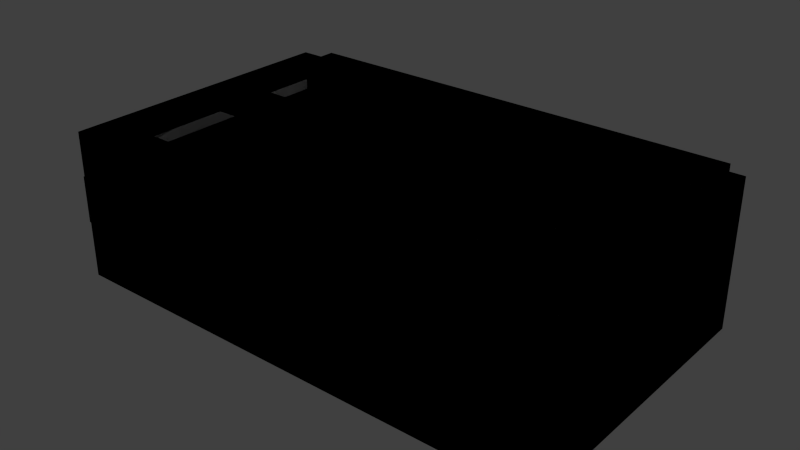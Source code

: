 # Source: foolsErrand.blend  (saved by Blender 2.70.0; exported with 4.5.12 LTS)
import bpy
from mathutils import Matrix  # noqa: F401  (used for matrix-valued properties, if any)

bpy.ops.wm.read_factory_settings(use_empty=True)
scene = bpy.context.scene
scene.name = 'Scene'

# ---- collections
col_collection_2 = bpy.data.collections.new('Collection 2'); scene.collection.children.link(col_collection_2)

# ---- materials (node trees are filled in below, after node groups)
mat_material_34 = bpy.data.materials.new('material_34')
mat_material_34.alpha_threshold = 0.0
mat_material_34.use_transparent_shadow = False
mat_material_34.roughness = 0.5
mat_material_34.line_color = (0.0, 0.0, 0.0, 1.0)
mat_material_25 = bpy.data.materials.new('material_25')
mat_material_25.alpha_threshold = 0.0
mat_material_25.use_transparent_shadow = False
mat_material_25.diffuse_color = (0.8902, 0.8824, 0.8706, 1.0)
mat_material_25.roughness = 0.5
mat_material_25.line_color = (0.0, 0.0, 0.0, 1.0)
mat_material_1 = bpy.data.materials.new('material_1')
mat_material_1.alpha_threshold = 0.0
mat_material_1.use_transparent_shadow = False
mat_material_1.diffuse_color = (1.0, 1.0, 1.0, 1.0)
mat_material_1.roughness = 0.5
mat_material_1.line_color = (0.0, 0.0, 0.0, 1.0)
mat_material_32 = bpy.data.materials.new('material_32')
mat_material_32.alpha_threshold = 0.0
mat_material_32.use_transparent_shadow = False
mat_material_32.roughness = 0.5
mat_material_32.line_color = (0.0, 0.0, 0.0, 1.0)
mat_material_33 = bpy.data.materials.new('material_33')
mat_material_33.alpha_threshold = 0.0
mat_material_33.use_transparent_shadow = False
mat_material_33.roughness = 0.5
mat_material_33.line_color = (0.0, 0.0, 0.0, 1.0)
mat_material_30 = bpy.data.materials.new('material_30')
mat_material_30.alpha_threshold = 0.0
mat_material_30.use_transparent_shadow = False
mat_material_30.roughness = 0.5
mat_material_30.line_color = (0.0, 0.0, 0.0, 1.0)
mat_material_31 = bpy.data.materials.new('material_31')
mat_material_31.alpha_threshold = 0.0
mat_material_31.use_transparent_shadow = False
mat_material_31.roughness = 0.5
mat_material_31.line_color = (0.0, 0.0, 0.0, 1.0)
mat_material_27 = bpy.data.materials.new('material_27')
mat_material_27.alpha_threshold = 0.0
mat_material_27.use_transparent_shadow = False
mat_material_27.roughness = 0.5
mat_material_27.line_color = (0.0, 0.0, 0.0, 1.0)
mat_material_28 = bpy.data.materials.new('material_28')
mat_material_28.alpha_threshold = 0.0
mat_material_28.use_transparent_shadow = False
mat_material_28.roughness = 0.5
mat_material_28.line_color = (0.0, 0.0, 0.0, 1.0)
mat_material_29 = bpy.data.materials.new('material_29')
mat_material_29.alpha_threshold = 0.0
mat_material_29.use_transparent_shadow = False
mat_material_29.roughness = 0.5
mat_material_29.line_color = (0.0, 0.0, 0.0, 1.0)
mat_material_26 = bpy.data.materials.new('material_26')
mat_material_26.alpha_threshold = 0.0
mat_material_26.use_transparent_shadow = False
mat_material_26.roughness = 0.5
mat_material_26.line_color = (0.0, 0.0, 0.0, 1.0)

# ---- material node trees

# ---- world
world_world = bpy.data.worlds.new('World'); scene.world = world_world
world_world.color = (0.05088, 0.05088, 0.05088)
world_world.use_sun_shadow = False
world_world.sun_shadow_jitter_overblur = 0.0
world_world.cycles.sampling_method = 'MANUAL'
world_world.cycles.sample_map_resolution = 256

# ---- lights
light_point = bpy.data.lights.new('Point', 'POINT')
light_point.transmission_factor = 0.0
light_point.energy = 100.0
light_point.shadow_buffer_clip_start = 0.5
light_point.shadow_soft_size = 0.1
light_point.shadow_maximum_resolution = 0.006
light_point.use_absolute_resolution = True
light_point.cycles.use_multiple_importance_sampling = False

# ---- meshes
me_id1223 = bpy.data.meshes.new('ID1223')
me_id1223.from_pydata([(359.8, 0.0, 105.9), (0.0, 0.0, 0.0), (359.8, 0.0, 0.0), (2.035e-16, 0.0, 105.9), (2.035e-16, 0.0, 105.9), (359.8, 0.0, 105.9), (0.0, 0.0, 0.0), (359.8, 0.0, 0.0)], [], [(0, 1, 2), (1, 0, 3), (4, 5, 6), (7, 6, 5)])
me_id1223.polygons.foreach_set('material_index', [1, 1, 0, 0])
_uv = me_id1223.uv_layers.new(name='ID1232')
_uv.uv.foreach_set('vector', [0.0, 0.0, 0.0, 0.0, 0.0, 0.0, 0.0, 0.0, 0.0, 0.0, 0.0, 0.0, 5.656e-19, 1.0, 1.0, 1.0, 0.0, 0.0, 1.0, 0.0, 0.0, 0.0, 1.0, 1.0])
me_id1223.materials.append(None)
me_id1223.materials.append(None)
me_id1223.use_remesh_preserve_volume = False
me_id1223.use_remesh_preserve_attributes = False
me_id1223.use_mirror_vertex_groups = False
me_id1223.update()
me_id1217 = bpy.data.meshes.new('ID1217')
me_id1217.from_pydata([(0.0, 5.023, 38.01), (0.0, 2.523, 37.51), (0.0, 2.523, 38.01), (0.0, 5.023, 37.51), (0.0, 23.17, 36.09), (1.421e-14, 23.17, 35.33), (0.0, 97.36, 39.11), (1.421e-14, 97.36, 38.01), (1.421e-14, 182.2, 39.11), (1.421e-14, 182.2, 38.01)], [], [(0, 1, 2), (1, 0, 3), (3, 0, 4), (3, 4, 5), (5, 4, 6), (5, 6, 7), (7, 6, 8), (7, 8, 9)])
me_id1217.materials.append(None)
me_id1217.use_remesh_preserve_volume = False
me_id1217.use_remesh_preserve_attributes = False
me_id1217.use_mirror_vertex_groups = False
me_id1217.update()
me_id1209 = bpy.data.meshes.new('ID1209')
me_id1209.from_pydata([(0.0, 2.523, 71.76), (-5.0, 183.5, 71.76), (-5.0, 2.523, 71.76), (0.0, 183.5, 71.76), (0.0, 183.5, 71.76), (0.0, 2.523, 71.76), (-5.0, 183.5, 71.76), (-5.0, 2.523, 71.76), (-5.0, 183.5, 71.76), (1.421e-14, 182.2, 39.11), (-5.0, 182.2, 39.11), (0.0, 183.5, 71.76), (0.0, 183.5, 71.76), (-5.0, 183.5, 71.76), (1.421e-14, 182.2, 39.11), (-5.0, 182.2, 39.11), (-5.0, 183.5, 71.76), (-5.0, 2.523, 38.01), (-5.0, 2.523, 71.76), (-5.0, 5.023, 38.01), (-5.0, 23.17, 36.09), (-5.0, 97.36, 39.11), (-5.0, 182.2, 39.11), (-5.0, 182.2, 39.11), (-5.0, 183.5, 71.76), (-5.0, 97.36, 39.11), (-5.0, 23.17, 36.09), (-5.0, 5.023, 38.01), (-5.0, 2.523, 38.01), (-5.0, 2.523, 71.76), (0.0, 2.523, 71.76), (-5.0, 2.523, 38.01), (0.0, 2.523, 38.01), (-5.0, 2.523, 71.76), (-5.0, 2.523, 71.76), (0.0, 2.523, 71.76), (-5.0, 2.523, 38.01), (0.0, 2.523, 38.01), (1.421e-14, 182.2, 39.11), (-5.0, 97.36, 39.11), (-5.0, 182.2, 39.11), (0.0, 97.36, 39.11), (0.0, 97.36, 39.11), (1.421e-14, 182.2, 39.11), (-5.0, 97.36, 39.11), (-5.0, 182.2, 39.11), (0.0, 97.36, 39.11), (-5.0, 23.17, 36.09), (-5.0, 97.36, 39.11), (0.0, 23.17, 36.09), (0.0, 23.17, 36.09), (0.0, 97.36, 39.11), (-5.0, 23.17, 36.09), (-5.0, 97.36, 39.11), (-5.0, 23.17, 36.09), (0.0, 5.023, 38.01), (-5.0, 5.023, 38.01), (0.0, 23.17, 36.09), (0.0, 23.17, 36.09), (-5.0, 23.17, 36.09), (0.0, 5.023, 38.01), (-5.0, 5.023, 38.01), (0.0, 5.023, 38.01), (-5.0, 2.523, 38.01), (-5.0, 5.023, 38.01), (0.0, 2.523, 38.01), (0.0, 2.523, 38.01), (0.0, 5.023, 38.01), (-5.0, 2.523, 38.01), (-5.0, 5.023, 38.01), (0.75, 97.36, 39.11), (0.75, 182.2, 39.11), (0.75, 182.2, 39.11), (0.75, 97.36, 39.11), (0.75, 97.36, 39.11), (0.0, 23.17, 36.09), (0.0, 97.36, 39.11), (0.75, 23.17, 36.09), (0.75, 23.17, 36.09), (0.75, 97.36, 39.11), (0.0, 23.17, 36.09), (0.0, 97.36, 39.11), (0.75, 23.17, 36.09), (0.0, 5.023, 38.01), (0.0, 23.17, 36.09), (0.75, 5.023, 38.01), (0.75, 5.023, 38.01), (0.75, 23.17, 36.09), (0.0, 5.023, 38.01), (0.0, 23.17, 36.09), (0.75, 5.023, 38.01), (0.75, 2.523, 38.01), (0.75, 2.523, 38.01), (0.75, 5.023, 38.01), (0.75, 182.2, 39.11), (1.421e-14, 182.2, 38.01), (0.75, 182.2, 38.01), (1.421e-14, 182.2, 39.11), (1.421e-14, 182.2, 39.11), (0.75, 182.2, 39.11), (1.421e-14, 182.2, 38.01), (0.75, 182.2, 38.01), (0.75, 5.023, 38.01), (0.75, 2.523, 37.51), (0.75, 2.523, 38.01), (0.75, 5.023, 37.51), (0.75, 23.17, 36.09), (0.75, 23.17, 35.33), (0.75, 97.36, 39.11), (0.75, 97.36, 38.01), (0.75, 182.2, 39.11), (0.75, 182.2, 38.01), (0.75, 182.2, 38.01), (0.75, 182.2, 39.11), (0.75, 97.36, 38.01), (0.75, 97.36, 39.11), (0.75, 23.17, 35.33), (0.75, 23.17, 36.09), (0.75, 5.023, 37.51), (0.75, 5.023, 38.01), (0.75, 2.523, 37.51), (0.75, 2.523, 38.01), (0.0, 2.523, 38.01), (0.75, 2.523, 37.51), (0.0, 2.523, 37.51), (0.75, 2.523, 38.01), (0.75, 2.523, 38.01), (0.0, 2.523, 38.01), (0.75, 2.523, 37.51), (0.0, 2.523, 37.51), (0.75, 97.36, 38.01), (1.421e-14, 182.2, 38.01), (1.421e-14, 97.36, 38.01), (0.75, 182.2, 38.01), (0.75, 182.2, 38.01), (0.75, 97.36, 38.01), (1.421e-14, 182.2, 38.01), (1.421e-14, 97.36, 38.01), (0.75, 23.17, 35.33), (1.421e-14, 97.36, 38.01), (1.421e-14, 23.17, 35.33), (0.75, 97.36, 38.01), (0.75, 97.36, 38.01), (0.75, 23.17, 35.33), (1.421e-14, 97.36, 38.01), (1.421e-14, 23.17, 35.33), (0.75, 5.023, 37.51), (1.421e-14, 23.17, 35.33), (0.0, 5.023, 37.51), (0.75, 23.17, 35.33), (0.75, 23.17, 35.33), (0.75, 5.023, 37.51), (1.421e-14, 23.17, 35.33), (0.0, 5.023, 37.51), (0.75, 2.523, 37.51), (0.0, 5.023, 37.51), (0.0, 2.523, 37.51), (0.75, 5.023, 37.51), (0.75, 5.023, 37.51), (0.75, 2.523, 37.51), (0.0, 5.023, 37.51), (0.0, 2.523, 37.51)], [], [(0, 1, 2), (1, 0, 3), (8, 9, 10), (9, 8, 11), (16, 17, 18), (17, 16, 19), (19, 16, 20), (20, 16, 21), (21, 16, 22), (30, 31, 32), (31, 30, 33), (38, 39, 40), (39, 38, 41), (46, 47, 48), (47, 46, 49), (54, 55, 56), (55, 54, 57), (62, 63, 64), (63, 62, 65), (38, 70, 41), (70, 38, 71), (74, 75, 76), (75, 74, 77), (82, 83, 84), (83, 82, 85), (90, 65, 62), (65, 90, 91), (94, 95, 96), (95, 94, 97), (102, 103, 104), (103, 102, 105), (105, 102, 106), (105, 106, 107), (107, 106, 108), (107, 108, 109), (109, 108, 110), (109, 110, 111), (122, 123, 124), (123, 122, 125), (130, 131, 132), (131, 130, 133), (138, 139, 140), (139, 138, 141), (146, 147, 148), (147, 146, 149), (154, 155, 156), (155, 154, 157), (4, 5, 6), (7, 6, 5), (12, 13, 14), (15, 14, 13), (23, 24, 25), (25, 24, 26), (26, 24, 27), (27, 24, 28), (29, 28, 24), (34, 35, 36), (37, 36, 35), (42, 43, 44), (45, 44, 43), (50, 51, 52), (53, 52, 51), (58, 59, 60), (61, 60, 59), (66, 67, 68), (69, 68, 67), (72, 43, 73), (42, 73, 43), (78, 79, 80), (81, 80, 79), (86, 87, 88), (89, 88, 87), (92, 93, 66), (67, 66, 93), (98, 99, 100), (101, 100, 99), (112, 113, 114), (113, 115, 114), (114, 115, 116), (115, 117, 116), (116, 117, 118), (117, 119, 118), (118, 119, 120), (121, 120, 119), (126, 127, 128), (129, 128, 127), (134, 135, 136), (137, 136, 135), (142, 143, 144), (145, 144, 143), (150, 151, 152), (153, 152, 151), (158, 159, 160), (161, 160, 159)])
me_id1209.polygons.foreach_set('material_index', [0, 0, 0, 0, 0, 0, 0, 0, 0, 0, 0, 0, 0, 0, 0, 0, 0, 0, 0, 0, 0, 0, 0, 0, 0, 0, 0, 0, 0, 0, 0, 0, 0, 0, 0, 0, 0, 0, 0, 0, 0, 0, 0, 0, 0, 0, 0, 1, 1, 1, 1, 1, 1, 1, 1, 1, 1, 1, 1, 1, 1, 1, 1, 1, 1, 1, 1, 1, 1, 1, 1, 1, 1, 1, 1, 1, 1, 1, 1, 1, 1, 1, 1, 1, 1, 1, 1, 1, 1, 1, 1, 1, 1, 1])
_uv = me_id1209.uv_layers.new(name='ID1213')
_uv.uv.foreach_set('vector', [0.0, 0.0, 0.0, 0.0, 0.0, 0.0, 0.0, 0.0, 0.0, 0.0, 0.0, 0.0, 0.0, 0.0, 0.0, 0.0, 0.0, 0.0, 0.0, 0.0, 0.0, 0.0, 0.0, 0.0, 0.0, 0.0, 0.0, 0.0, 0.0, 0.0, 0.0, 0.0, 0.0, 0.0, 0.0, 0.0, 0.0, 0.0, 0.0, 0.0, 0.0, 0.0, 0.0, 0.0, 0.0, 0.0, 0.0, 0.0, 0.0, 0.0, 0.0, 0.0, 0.0, 0.0, 0.0, 0.0, 0.0, 0.0, 0.0, 0.0, 0.0, 0.0, 0.0, 0.0, 0.0, 0.0, 0.0, 0.0, 0.0, 0.0, 0.0, 0.0, 0.0, 0.0, 0.0, 0.0, 0.0, 0.0, 0.0, 0.0, 0.0, 0.0, 0.0, 0.0, 0.0, 0.0, 0.0, 0.0, 0.0, 0.0, 0.0, 0.0, 0.0, 0.0, 0.0, 0.0, 0.0, 0.0, 0.0, 0.0, 0.0, 0.0, 0.0, 0.0, 0.0, 0.0, 0.0, 0.0, 0.0, 0.0, 0.0, 0.0, 0.0, 0.0, 0.0, 0.0, 0.0, 0.0, 0.0, 0.0, 0.0, 0.0, 0.0, 0.0, 0.0, 0.0, 0.0, 0.0, 0.0, 0.0, 0.0, 0.0, 0.0, 0.0, 0.0, 0.0, 0.0, 0.0, 0.0, 0.0, 0.0, 0.0, 0.0, 0.0, 0.0, 0.0, 0.0, 0.0, 0.0, 0.0, 0.0, 0.0, 0.0, 0.0, 0.0, 0.0, 0.0, 0.0, 0.0, 0.0, 0.0, 0.0, 0.0, 0.0, 0.0, 0.0, 0.0, 0.0, 0.0, 0.0, 0.0, 0.0, 0.0, 0.0, 0.0, 0.0, 0.0, 0.0, 0.0, 0.0, 0.0, 0.0, 0.0, 0.0, 0.0, 0.0, 0.0, 0.0, 0.0, 0.0, 0.0, 0.0, 0.0, 0.0, 0.0, 0.0, 0.0, 0.0, 0.0, 0.0, 0.0, 0.0, 0.0, 0.0, 0.0, 0.0, 0.0, 0.0, 0.0, 0.0, 0.0, 0.0, 0.0, 0.0, 0.0, 0.0, 0.0, 0.0, 0.0, 0.0, 0.0, 0.0, 0.0, 0.0, 0.0, 0.0, 0.0, 0.0, 0.0, 0.0, 0.0, 0.0, 0.0, 0.0, 0.0, 0.0, 0.0, 0.0, 0.0, 0.0, 0.0, 0.0, 0.0, 0.0, 0.0, 0.0, 0.0, 0.0, 0.0, 0.0, 0.0, 0.0, 0.0, 0.0, 0.0, 0.0, 0.0, 0.0, 0.0, 0.0, 0.0, 0.0, 0.0, 0.0, 0.0, 0.0, 0.0, 0.0, 0.0, 0.0, 0.0, 0.0, 0.0, 0.0, 0.0, 0.0, 0.0, 0.0, 0.0, 0.0, 0.0, 0.0, 0.1258, 0.6776, 0.988, 0.6776, 0.1258, 0.6776, 0.988, 0.6776, 0.1258, 0.6776, 0.988, 0.6776, 0.1258, 0.6776, 0.1258, 0.6776, 0.1319, 0.3693, 0.1319, 0.3693, 0.1319, 0.3693, 0.1258, 0.6776, 0.1319, 0.3693, 0.1258, 0.6776, 0.5362, 0.3693, 0.5362, 0.3693, 0.1258, 0.6776, 0.8896, 0.3408, 0.8896, 0.3408, 0.1258, 0.6776, 0.9761, 0.3589, 0.9761, 0.3589, 0.1258, 0.6776, 0.988, 0.3589, 0.988, 0.6776, 0.988, 0.3589, 0.1258, 0.6776, 0.988, 0.6776, 0.988, 0.6776, 0.988, 0.3589, 0.988, 0.3589, 0.988, 0.3589, 0.988, 0.6776, 0.5362, 0.3693, 0.1319, 0.3693, 0.5362, 0.3693, 0.1319, 0.3693, 0.5362, 0.3693, 0.1319, 0.3693, 0.8896, 0.3408, 0.5362, 0.3693, 0.8896, 0.3408, 0.5362, 0.3693, 0.8896, 0.3408, 0.5362, 0.3693, 0.8896, 0.3408, 0.8896, 0.3408, 0.9761, 0.3589, 0.9761, 0.3589, 0.9761, 0.3589, 0.8896, 0.3408, 0.988, 0.3589, 0.9761, 0.3589, 0.988, 0.3589, 0.9761, 0.3589, 0.988, 0.3589, 0.9761, 0.3589, 0.1319, 0.3693, 0.1319, 0.3693, 0.5362, 0.3693, 0.5362, 0.3693, 0.5362, 0.3693, 0.1319, 0.3693, 0.8896, 0.3408, 0.5362, 0.3693, 0.8896, 0.3408, 0.5362, 0.3693, 0.8896, 0.3408, 0.5362, 0.3693, 0.9761, 0.3589, 0.8896, 0.3408, 0.9761, 0.3589, 0.8896, 0.3408, 0.9761, 0.3589, 0.8896, 0.3408, 0.988, 0.3589, 0.9761, 0.3589, 0.988, 0.3589, 0.9761, 0.3589, 0.988, 0.3589, 0.9761, 0.3589, 0.1319, 0.3693, 0.1319, 0.3693, 0.1319, 0.3589, 0.1319, 0.3589, 0.1319, 0.3589, 0.1319, 0.3693, 0.1319, 0.3589, 0.1319, 0.3693, 0.5362, 0.3589, 0.1319, 0.3693, 0.5362, 0.3693, 0.5362, 0.3589, 0.5362, 0.3589, 0.5362, 0.3693, 0.8896, 0.3336, 0.5362, 0.3693, 0.8896, 0.3408, 0.8896, 0.3336, 0.8896, 0.3336, 0.8896, 0.3408, 0.9761, 0.3542, 0.8896, 0.3408, 0.9761, 0.3589, 0.9761, 0.3542, 0.9761, 0.3542, 0.9761, 0.3589, 0.988, 0.3542, 0.988, 0.3589, 0.988, 0.3542, 0.9761, 0.3589, 0.988, 0.3589, 0.988, 0.3589, 0.988, 0.3542, 0.988, 0.3542, 0.988, 0.3542, 0.988, 0.3589, 0.1319, 0.3589, 0.5362, 0.3589, 0.1319, 0.3589, 0.5362, 0.3589, 0.1319, 0.3589, 0.5362, 0.3589, 0.5362, 0.3589, 0.8896, 0.3336, 0.5362, 0.3589, 0.8896, 0.3336, 0.5362, 0.3589, 0.8896, 0.3336, 0.8896, 0.3336, 0.9761, 0.3542, 0.8896, 0.3336, 0.9761, 0.3542, 0.8896, 0.3336, 0.9761, 0.3542, 0.9761, 0.3542, 0.988, 0.3542, 0.9761, 0.3542, 0.988, 0.3542, 0.9761, 0.3542, 0.988, 0.3542])
me_id1209.materials.append(None)
me_id1209.materials.append(None)
me_id1209.use_remesh_preserve_volume = False
me_id1209.use_remesh_preserve_attributes = False
me_id1209.use_mirror_vertex_groups = False
me_id1209.update()
me_id1196 = bpy.data.meshes.new('ID1196')
me_id1196.from_pydata([(16.21, 221.7, 105.9), (344.8, 221.7, 0.0), (16.21, 221.7, 0.0), (344.8, 221.7, 105.9), (28.89, 221.7, 105.9), (63.93, 221.7, 105.9), (63.93, 221.7, 105.9), (28.89, 221.7, 105.9), (344.8, 221.7, 105.9), (16.21, 221.7, 105.9), (344.8, 221.7, 0.0), (16.21, 221.7, 0.0)], [], [(0, 1, 2), (1, 0, 3), (3, 0, 4), (3, 4, 5), (6, 7, 8), (7, 9, 8), (8, 9, 10), (11, 10, 9)])
me_id1196.polygons.foreach_set('material_index', [0, 0, 0, 0, 1, 1, 1, 1])
_uv = me_id1196.uv_layers.new(name='ID1205')
_uv.uv.foreach_set('vector', [0.0, 0.0, 0.0, 0.0, 0.0, 0.0, 0.0, 0.0, 0.0, 0.0, 0.0, 0.0, 0.0, 0.0, 0.0, 0.0, 0.0, 0.0, 0.0, 0.0, 0.0, 0.0, 0.0, 0.0, 0.1543, 9.992, 0.05068, 9.991, 0.9847, 9.998, 0.05068, 9.991, 0.01322, 9.991, 0.9847, 9.998, 0.9847, 9.998, 0.01322, 9.991, 0.9793, 9.047, 0.007774, 9.04, 0.9793, 9.047, 0.01322, 9.991])
me_id1196.materials.append(None)
me_id1196.materials.append(None)
me_id1196.use_remesh_preserve_volume = False
me_id1196.use_remesh_preserve_attributes = False
me_id1196.use_mirror_vertex_groups = False
me_id1196.update()
me_id1173 = bpy.data.meshes.new('ID1173')
me_id1173.from_pydata([(16.21, 221.7, 105.9), (16.21, 209.9, 0.0), (16.21, 209.9, 105.9), (16.21, 221.7, 0.0), (16.21, 221.7, 0.0), (16.21, 221.7, 105.9), (16.21, 209.9, 0.0), (16.21, 209.9, 105.9), (2.132e-14, 209.9, 105.9), (16.21, 209.9, 0.0), (0.0, 209.9, 0.0), (16.21, 209.9, 105.9), (16.21, 209.9, 105.9), (2.132e-14, 209.9, 105.9), (16.21, 209.9, 0.0), (0.0, 209.9, 0.0), (0.0, 183.5, 71.76), (1.421e-14, 182.2, 38.01), (1.421e-14, 182.2, 39.11), (2.132e-14, 209.9, 105.9), (2.035e-16, 0.0, 105.9), (2.132e-14, 0.0, 105.9), (0.0, 2.523, 71.76), (0.0, 0.0, 0.0), (0.0, 2.523, 37.51), (0.0, 209.9, 0.0), (0.0, 2.523, 38.01), (0.0, 5.023, 37.51), (1.421e-14, 23.17, 35.33), (1.421e-14, 97.36, 38.01), (2.132e-14, 209.9, 105.9), (0.0, 183.5, 71.76), (0.0, 209.9, 0.0), (1.421e-14, 182.2, 38.01), (1.421e-14, 97.36, 38.01), (1.421e-14, 23.17, 35.33), (0.0, 5.023, 37.51), (0.0, 2.523, 37.51), (0.0, 2.523, 38.01), (0.0, 2.523, 71.76), (0.0, 0.0, 0.0), (2.035e-16, 0.0, 105.9), (2.132e-14, 0.0, 105.9), (1.421e-14, 182.2, 39.11)], [], [(0, 1, 2), (1, 0, 3), (8, 9, 10), (9, 8, 11), (16, 17, 18), (19, 20, 21), (20, 19, 22), (20, 22, 23), (22, 19, 16), (23, 24, 25), (24, 23, 22), (24, 22, 26), (25, 24, 27), (25, 27, 28), (25, 28, 29), (25, 29, 17), (25, 17, 16), (25, 16, 19), (4, 5, 6), (7, 6, 5), (12, 13, 14), (15, 14, 13), (30, 31, 32), (31, 33, 32), (33, 34, 32), (34, 35, 32), (35, 36, 32), (36, 37, 32), (38, 39, 37), (39, 40, 37), (32, 37, 40), (31, 30, 39), (40, 39, 41), (39, 30, 41), (42, 41, 30), (43, 33, 31)])
me_id1173.polygons.foreach_set('material_index', [0, 0, 0, 0, 0, 0, 0, 0, 0, 0, 0, 0, 0, 0, 0, 0, 0, 0, 2, 2, 3, 3, 1, 1, 1, 1, 1, 1, 1, 1, 1, 1, 1, 1, 1, 1])
_uv = me_id1173.uv_layers.new(name='ID1182')
_uv.uv.foreach_set('vector', [0.0, 0.0, 0.0, 0.0, 0.0, 0.0, 0.0, 0.0, 0.0, 0.0, 0.0, 0.0, 0.0, 0.0, 0.0, 0.0, 0.0, 0.0, 0.0, 0.0, 0.0, 0.0, 0.0, 0.0, 0.0, 0.0, 0.0, 0.0, 0.0, 0.0, 0.0, 0.0, 0.0, 0.0, 0.0, 0.0, 0.0, 0.0, 0.0, 0.0, 0.0, 0.0, 0.0, 0.0, 0.0, 0.0, 0.0, 0.0, 0.0, 0.0, 0.0, 0.0, 0.0, 0.0, 0.0, 0.0, 0.0, 0.0, 0.0, 0.0, 0.0, 0.0, 0.0, 0.0, 0.0, 0.0, 0.0, 0.0, 0.0, 0.0, 0.0, 0.0, 0.0, 0.0, 0.0, 0.0, 0.0, 0.0, 0.0, 0.0, 0.0, 0.0, 0.0, 0.0, 0.0, 0.0, 0.0, 0.0, 0.0, 0.0, 0.0, 0.0, 0.0, 0.0, 0.0, 0.0, 0.0, 0.0, 0.0, 0.0, 0.0, 0.0, 0.0, 0.0, 0.0, 0.0, 0.0, 0.0, 3.553e-15, 0.0, 3.553e-15, 1.0, 1.0, 0.0, 1.0, 1.0, 1.0, 0.0, 3.553e-15, 1.0, 0.0, 1.0, 1.0, 1.0, 0.0, 0.0, 1.0, 0.0, 0.0, 0.0, 1.0, 1.0, 1.11e-16, 1.0, 0.1258, 0.6776, 1.11e-16, 0.0, 0.1258, 0.6776, 0.1319, 0.3589, 1.11e-16, 0.0, 0.1319, 0.3589, 0.5362, 0.3589, 1.11e-16, 0.0, 0.5362, 0.3589, 0.8896, 0.3336, 1.11e-16, 0.0, 0.8896, 0.3336, 0.9761, 0.3542, 1.11e-16, 0.0, 0.9761, 0.3542, 0.988, 0.3542, 1.11e-16, 0.0, 0.988, 0.3589, 0.988, 0.6776, 0.988, 0.3542, 0.988, 0.6776, 1.0, 0.0, 0.988, 0.3542, 1.11e-16, 0.0, 0.988, 0.3542, 1.0, 0.0, 0.1258, 0.6776, 1.11e-16, 1.0, 0.988, 0.6776, 1.0, 0.0, 0.988, 0.6776, 1.0, 0.9999, 0.988, 0.6776, 1.11e-16, 1.0, 1.0, 0.9999, 1.0, 1.0, 1.0, 0.9999, 1.11e-16, 1.0, 0.1319, 0.3693, 0.1319, 0.3589, 0.1258, 0.6776])
me_id1173.materials.append(None)
me_id1173.materials.append(None)
me_id1173.materials.append(None)
me_id1173.materials.append(None)
me_id1173.use_remesh_preserve_volume = False
me_id1173.use_remesh_preserve_attributes = False
me_id1173.use_mirror_vertex_groups = False
me_id1173.update()
me_id1150 = bpy.data.meshes.new('ID1150')
me_id1150.from_pydata([(344.8, 221.7, 0.0), (344.8, 210.3, 105.9), (344.8, 210.3, 0.0), (344.8, 221.7, 105.9), (344.8, 221.7, 105.9), (344.8, 221.7, 0.0), (344.8, 210.3, 105.9), (344.8, 210.3, 0.0), (344.8, 210.3, 105.9), (359.8, 210.3, 0.0), (344.8, 210.3, 0.0), (359.8, 210.3, 105.9), (359.8, 210.3, 105.9), (344.8, 210.3, 105.9), (359.8, 210.3, 0.0), (344.8, 210.3, 0.0), (359.8, 210.3, 0.0), (359.8, 0.0, 105.9), (359.8, 0.0, 0.0), (359.8, 0.0, 105.9), (359.8, 210.3, 105.9), (359.8, 210.3, 105.9), (359.8, 210.3, 0.0), (359.8, 0.0, 105.9), (359.8, 0.0, 105.9), (359.8, 0.0, 0.0)], [], [(0, 1, 2), (1, 0, 3), (8, 9, 10), (9, 8, 11), (16, 17, 18), (17, 16, 19), (19, 16, 20), (4, 5, 6), (7, 6, 5), (12, 13, 14), (15, 14, 13), (21, 22, 23), (23, 22, 24), (25, 24, 22)])
me_id1150.polygons.foreach_set('material_index', [1, 1, 1, 1, 1, 1, 1, 0, 0, 2, 2, 3, 3, 3])
_uv = me_id1150.uv_layers.new(name='ID1159')
_uv.uv.foreach_set('vector', [0.0, 0.0, 0.0, 0.0, 0.0, 0.0, 0.0, 0.0, 0.0, 0.0, 0.0, 0.0, 0.0, 0.0, 0.0, 0.0, 0.0, 0.0, 0.0, 0.0, 0.0, 0.0, 0.0, 0.0, 0.0, 0.0, 0.0, 0.0, 0.0, 0.0, 0.0, 0.0, 0.0, 0.0, 0.0, 0.0, 0.0, 0.0, 0.0, 0.0, 0.0, 0.0, 1.0, 1.0, 1.0, 0.0, -3.553e-15, 1.0, -3.553e-15, 0.0, -3.553e-15, 1.0, 1.0, 0.0, -3.553e-15, 1.0, 1.0, 1.0, -3.553e-15, 0.0, 1.0, 0.0, -3.553e-15, 0.0, 1.0, 1.0, 1.0, 1.0, 1.0, 0.0, 0.0, 1.0, 0.0, 1.0, 1.0, 0.0, 0.0, 0.9999, 0.0, 0.0, 0.0, 0.9999, 1.0, 0.0])
me_id1150.materials.append(None)
me_id1150.materials.append(None)
me_id1150.materials.append(None)
me_id1150.materials.append(None)
me_id1150.use_remesh_preserve_volume = False
me_id1150.use_remesh_preserve_attributes = False
me_id1150.use_mirror_vertex_groups = False
me_id1150.update()
me_id1137 = bpy.data.meshes.new('ID1137')
me_id1137.from_pydata([(344.8, 221.7, 0.0), (16.21, 209.9, 0.0), (16.21, 221.7, 0.0), (0.0, 0.0, 0.0), (0.0, 209.9, 0.0), (359.8, 0.0, 0.0), (344.8, 210.3, 0.0), (359.8, 210.3, 0.0), (359.8, 210.3, 0.0), (344.8, 210.3, 0.0), (359.8, 0.0, 0.0), (344.8, 221.7, 0.0), (16.21, 209.9, 0.0), (0.0, 0.0, 0.0), (0.0, 209.9, 0.0), (16.21, 221.7, 0.0)], [], [(0, 1, 2), (1, 3, 4), (3, 1, 5), (5, 1, 6), (6, 1, 0), (5, 6, 7), (8, 9, 10), (11, 12, 9), (9, 12, 10), (10, 12, 13), (14, 13, 12), (15, 12, 11)])
me_id1137.polygons.foreach_set('material_index', [0, 0, 0, 0, 0, 0, 1, 1, 1, 1, 1, 1])
_uv = me_id1137.uv_layers.new(name='ID1146')
_uv.uv.foreach_set('vector', [0.0, 0.0, 0.0, 0.0, 0.0, 0.0, 0.0, 0.0, 0.0, 0.0, 0.0, 0.0, 0.0, 0.0, 0.0, 0.0, 0.0, 0.0, 0.0, 0.0, 0.0, 0.0, 0.0, 0.0, 0.0, 0.0, 0.0, 0.0, 0.0, 0.0, 0.0, 0.0, 0.0, 0.0, 0.0, 0.0, -9.227, 5.393, -8.842, 5.393, -9.227, 0.0, -8.842, 5.683, -0.4158, 5.383, -8.842, 5.393, -8.842, 5.393, -0.4158, 5.383, -9.227, 0.0, -9.227, 0.0, -0.4158, 5.383, -1.423e-18, 0.0, -1.423e-18, 5.383, -1.423e-18, 0.0, -0.4158, 5.383, -0.4158, 5.683, -0.4158, 5.383, -8.842, 5.683])
me_id1137.materials.append(None)
me_id1137.materials.append(None)
me_id1137.materials.append(None)
me_id1137.use_remesh_preserve_volume = False
me_id1137.use_remesh_preserve_attributes = False
me_id1137.use_mirror_vertex_groups = False
me_id1137.update()
me_id1131 = bpy.data.meshes.new('ID1131')
me_id1131.from_pydata([(28.89, 221.7, 105.9), (43.56, 186.6, 105.9), (63.93, 221.7, 105.9), (43.56, 26.38, 105.9), (43.56, 82.89, 105.9), (43.56, 130.1, 105.9), (57.45, 186.6, 105.9), (57.45, 82.89, 105.9), (57.45, 130.1, 105.9), (2.132e-14, 0.0, 105.9), (2.132e-14, 209.9, 105.9), (359.8, 0.0, 105.9), (16.21, 209.9, 105.9), (16.21, 221.7, 105.9), (57.45, 26.38, 105.9), (166.6, 25.34, 105.9), (180.5, 25.34, 105.9), (180.5, 81.85, 105.9), (310.3, 25.34, 105.9), (180.5, 130.1, 105.9), (180.5, 186.6, 105.9), (324.2, 25.34, 105.9), (324.2, 81.85, 105.9), (344.8, 210.3, 105.9), (359.8, 210.3, 105.9), (166.6, 186.6, 105.9), (344.8, 221.7, 105.9), (166.6, 81.85, 105.9), (166.6, 130.1, 105.9), (310.3, 81.85, 105.9), (180.5, 130.1, 105.9), (180.5, 81.85, 105.9), (166.6, 130.1, 105.9), (166.6, 81.85, 105.9), (344.8, 210.3, 105.9), (324.2, 81.85, 105.9), (344.8, 221.7, 105.9), (310.3, 81.85, 105.9), (310.3, 25.34, 105.9), (180.5, 186.6, 105.9), (166.6, 186.6, 105.9), (166.6, 25.34, 105.9), (63.93, 221.7, 105.9), (359.8, 210.3, 105.9), (359.8, 0.0, 105.9), (324.2, 25.34, 105.9), (180.5, 25.34, 105.9), (57.45, 186.6, 105.9), (57.45, 130.1, 105.9), (57.45, 82.89, 105.9), (57.45, 26.38, 105.9), (43.56, 26.38, 105.9), (28.89, 221.7, 105.9), (16.21, 221.7, 105.9), (16.21, 209.9, 105.9), (2.132e-14, 209.9, 105.9), (2.132e-14, 0.0, 105.9), (43.56, 130.1, 105.9), (43.56, 82.89, 105.9), (43.56, 186.6, 105.9)], [], [(0, 1, 2), (1, 0, 3), (1, 3, 4), (1, 4, 5), (2, 1, 6), (7, 5, 4), (5, 7, 8), (9, 3, 10), (3, 9, 11), (10, 3, 12), (12, 3, 13), (13, 3, 0), (3, 11, 14), (14, 11, 15), (14, 15, 7), (7, 15, 8), (8, 15, 6), (6, 15, 2), (15, 11, 16), (16, 11, 17), (17, 11, 18), (17, 18, 19), (19, 18, 20), (18, 11, 21), (21, 11, 22), (22, 11, 23), (23, 11, 24), (2, 25, 26), (25, 2, 15), (25, 15, 27), (25, 27, 28), (26, 25, 20), (26, 20, 29), (29, 20, 18), (26, 29, 22), (26, 22, 23), (17, 28, 27), (28, 17, 19), (30, 31, 32), (33, 32, 31), (34, 35, 36), (35, 37, 36), (38, 39, 37), (37, 39, 36), (39, 40, 36), (32, 33, 40), (33, 41, 40), (41, 42, 40), (36, 40, 42), (43, 44, 34), (34, 44, 35), (35, 44, 45), (45, 44, 38), (39, 38, 30), (30, 38, 31), (38, 44, 31), (31, 44, 46), (46, 44, 41), (42, 41, 47), (47, 41, 48), (48, 41, 49), (49, 41, 50), (41, 44, 50), (50, 44, 51), (52, 51, 53), (53, 51, 54), (54, 51, 55), (44, 56, 51), (55, 51, 56), (48, 49, 57), (58, 57, 49), (47, 59, 42), (57, 58, 59), (58, 51, 59), (51, 52, 59), (42, 59, 52)])
me_id1131.materials.append(None)
me_id1131.use_remesh_preserve_volume = False
me_id1131.use_remesh_preserve_attributes = False
me_id1131.use_mirror_vertex_groups = False
me_id1131.update()

# ---- objects
ob_point = bpy.data.objects.new('Point', light_point)
ob_sketchup = bpy.data.objects.new('SketchUp', None)
ob_instance_0_007 = bpy.data.objects.new('instance_0.007', me_id1223)
ob_instance_0_006 = bpy.data.objects.new('instance_0.006', me_id1217)
ob_instance_0_005 = bpy.data.objects.new('instance_0.005', me_id1209)
ob_instance_0_004 = bpy.data.objects.new('instance_0.004', me_id1196)
ob_instance_0_003 = bpy.data.objects.new('instance_0.003', me_id1173)
ob_instance_0_002 = bpy.data.objects.new('instance_0.002', me_id1150)
ob_instance_0_001 = bpy.data.objects.new('instance_0.001', me_id1137)
ob_instance_0 = bpy.data.objects.new('instance_0', me_id1131)

# ---- transforms, parenting, visibility, modifiers, constraints
ob_point.location = (5.712, 0.6776, 3.558)
ob_point.scale = (0.3176, 0.3176, 0.3176)
ob_point.lineart.crease_threshold = 0.0
ob_sketchup.location = (0.0, 0.0, 0.0)
ob_sketchup.scale = (0.0254, 0.0254, 0.0254)
ob_sketchup.empty_image_offset = (0.0, 0.0)
ob_sketchup.lineart.crease_threshold = 0.0
ob_instance_0_007.parent = ob_sketchup
ob_instance_0_007.location = (0.0, 0.0, 0.0)
ob_instance_0_007.lineart.crease_threshold = 0.0
ob_instance_0_007.material_slots[0].link = 'OBJECT'; ob_instance_0_007.material_slots[0].material = mat_material_34
ob_instance_0_007.material_slots[1].link = 'OBJECT'; ob_instance_0_007.material_slots[1].material = mat_material_25
ob_instance_0_006.parent = ob_sketchup
ob_instance_0_006.location = (0.0, 0.0, 0.0)
ob_instance_0_006.lineart.crease_threshold = 0.0
ob_instance_0_006.material_slots[0].link = 'OBJECT'; ob_instance_0_006.material_slots[0].material = mat_material_25
ob_instance_0_005.parent = ob_sketchup
ob_instance_0_005.location = (0.0, 0.0, 0.0)
ob_instance_0_005.lineart.crease_threshold = 0.0
ob_instance_0_005.material_slots[0].link = 'OBJECT'; ob_instance_0_005.material_slots[0].material = mat_material_1
ob_instance_0_005.material_slots[1].link = 'OBJECT'; ob_instance_0_005.material_slots[1].material = mat_material_32
ob_instance_0_004.parent = ob_sketchup
ob_instance_0_004.location = (0.0, 0.0, 0.0)
ob_instance_0_004.lineart.crease_threshold = 0.0
ob_instance_0_004.material_slots[0].link = 'OBJECT'; ob_instance_0_004.material_slots[0].material = mat_material_1
ob_instance_0_004.material_slots[1].link = 'OBJECT'; ob_instance_0_004.material_slots[1].material = mat_material_33
ob_instance_0_003.parent = ob_sketchup
ob_instance_0_003.location = (0.0, 0.0, 0.0)
ob_instance_0_003.lineart.crease_threshold = 0.0
ob_instance_0_003.material_slots[0].link = 'OBJECT'; ob_instance_0_003.material_slots[0].material = mat_material_1
ob_instance_0_003.material_slots[1].link = 'OBJECT'; ob_instance_0_003.material_slots[1].material = mat_material_32
ob_instance_0_003.material_slots[2].link = 'OBJECT'; ob_instance_0_003.material_slots[2].material = mat_material_30
ob_instance_0_003.material_slots[3].link = 'OBJECT'; ob_instance_0_003.material_slots[3].material = mat_material_31
ob_instance_0_002.parent = ob_sketchup
ob_instance_0_002.location = (0.0, 0.0, 0.0)
ob_instance_0_002.lineart.crease_threshold = 0.0
ob_instance_0_002.material_slots[0].link = 'OBJECT'; ob_instance_0_002.material_slots[0].material = mat_material_27
ob_instance_0_002.material_slots[1].link = 'OBJECT'; ob_instance_0_002.material_slots[1].material = mat_material_1
ob_instance_0_002.material_slots[2].link = 'OBJECT'; ob_instance_0_002.material_slots[2].material = mat_material_28
ob_instance_0_002.material_slots[3].link = 'OBJECT'; ob_instance_0_002.material_slots[3].material = mat_material_29
ob_instance_0_001.parent = ob_sketchup
ob_instance_0_001.location = (0.0, 0.0, 0.0)
ob_instance_0_001.lineart.crease_threshold = 0.0
ob_instance_0_001.material_slots[0].link = 'OBJECT'; ob_instance_0_001.material_slots[0].material = mat_material_1
ob_instance_0_001.material_slots[1].link = 'OBJECT'; ob_instance_0_001.material_slots[1].material = mat_material_26
ob_instance_0_001.material_slots[2].link = 'OBJECT'; ob_instance_0_001.material_slots[2].material = None
ob_instance_0.parent = ob_sketchup
ob_instance_0.location = (0.0, 0.0, 0.0)
ob_instance_0.lineart.crease_threshold = 0.0
ob_instance_0.material_slots[0].link = 'OBJECT'; ob_instance_0.material_slots[0].material = mat_material_1

# ---- collection membership
col_collection_2.objects.link(ob_point)
col_collection_2.objects.link(ob_sketchup)
col_collection_2.objects.link(ob_instance_0_007)
col_collection_2.objects.link(ob_instance_0_006)
col_collection_2.objects.link(ob_instance_0_005)
col_collection_2.objects.link(ob_instance_0_004)
col_collection_2.objects.link(ob_instance_0_003)
col_collection_2.objects.link(ob_instance_0_002)
col_collection_2.objects.link(ob_instance_0_001)
col_collection_2.objects.link(ob_instance_0)

# ---- scene / render settings (as saved in the file)
scene.frame_start = 1; scene.frame_end = 250; scene.frame_set(1)
scene.render.engine = 'BLENDER_EEVEE_NEXT'
scene.render.resolution_percentage = 50
scene.render.dither_intensity = 0.0
scene.cycles.use_denoising = False
scene.cycles.samples = 10
scene.cycles.sampling_pattern = 'TABULATED_SOBOL'
scene.cycles.light_sampling_threshold = 0.0
scene.cycles.use_adaptive_sampling = False
scene.cycles.use_light_tree = False
scene.cycles.blur_glossy = 0.0
scene.cycles.volume_bounces = 1
scene.cycles.pixel_filter_type = 'GAUSSIAN'
scene.cycles.sample_clamp_indirect = 0.0
scene.view_settings.view_transform = 'Standard'
bpy.context.view_layer.update()

# ---- added for rendering (the .blend has no active camera): camera
cam_auto = bpy.data.cameras.new('AutoCamera')
cam_auto.lens = 50.0
cam_auto.sensor_width = 36.0
cam_auto.clip_end = 1000.0
ob_auto_camera = bpy.data.objects.new('AutoCamera', cam_auto)
scene.collection.objects.link(ob_auto_camera)
ob_auto_camera.location = (14.843, -9.58877, 9.61418)
ob_auto_camera.rotation_euler = (1.09748, -7.21219e-08, 0.694738)
scene.camera = ob_auto_camera
bpy.context.view_layer.update()
